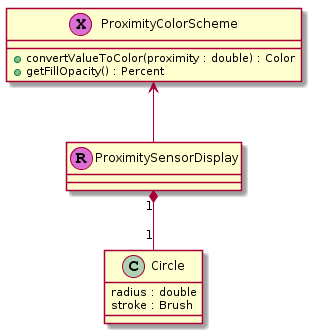

The diagram above was rendered by PlantUML. Its source (embedded in the PNG):
@startuml
class ProximityColorScheme <<(X,orchid) >> {
+convertValueToColor(proximity : double) : Color
+getFillOpacity() : Percent
}

class ProximitySensorDisplay << (R,orchid) >> {
}

class Circle {
radius : double
stroke : Brush
}


ProximitySensorDisplay "1" *-- "1" Circle

ProximityColorScheme <-- ProximitySensorDisplay
@enduml